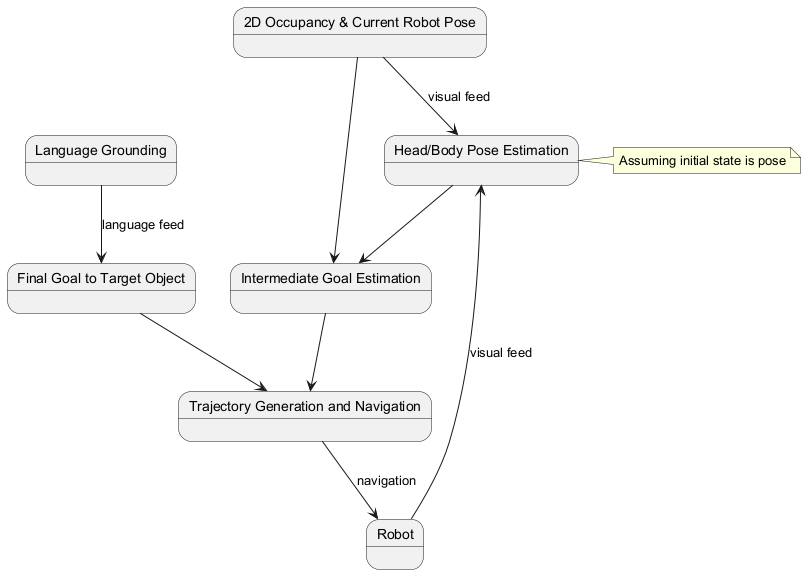

The diagram above was rendered by PlantUML. Its source (embedded in the PNG):
@startuml
state "2D Occupancy & Current Robot Pose" as pose
state "Head/Body Pose Estimation" as headBodyPose
state "Intermediate Goal Estimation" as intermediateGoal
state "Trajectory Generation and Navigation" as trajectory
state "Language Grounding" as languageGrounding
state "Final Goal to Target Object" as finalGoal
state "Robot" as robot

pose --> headBodyPose : visual feed
pose --> intermediateGoal
headBodyPose --> intermediateGoal
intermediateGoal --> trajectory
trajectory --> robot : navigation
robot --> headBodyPose : visual feed

languageGrounding --> finalGoal : language feed
finalGoal --> trajectory

note right of headBodyPose: Assuming initial state is pose
@enduml